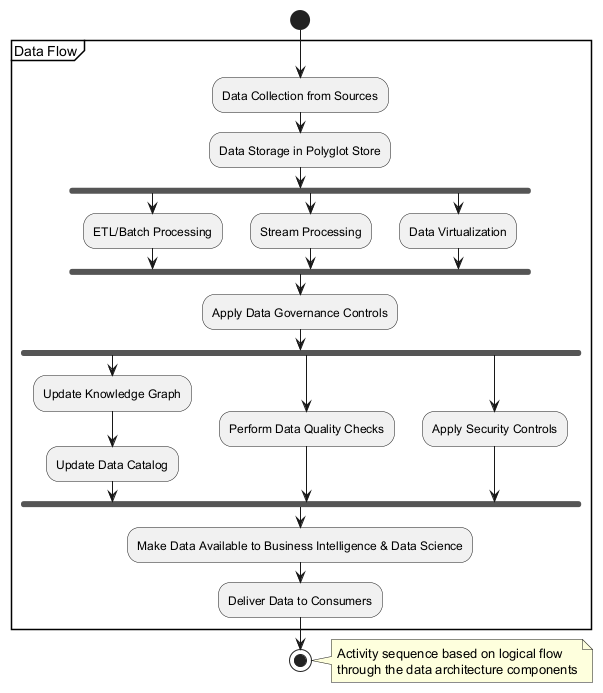

The diagram above was rendered by PlantUML. Its source (embedded in the PNG):
@startuml
start
partition "Data Flow" {
  :Data Collection from Sources;
  :Data Storage in Polyglot Store;
  fork
    :ETL/Batch Processing;
  fork again
    :Stream Processing;
  fork again
    :Data Virtualization;
  end fork
  :Apply Data Governance Controls;
  fork
    :Update Knowledge Graph;
    :Update Data Catalog;
  fork again
    :Perform Data Quality Checks;
  fork again
    :Apply Security Controls;
  end fork
  :Make Data Available to Business Intelligence & Data Science;
  :Deliver Data to Consumers;
}
stop

note right
  Activity sequence based on logical flow
  through the data architecture components
endnote
@enduml